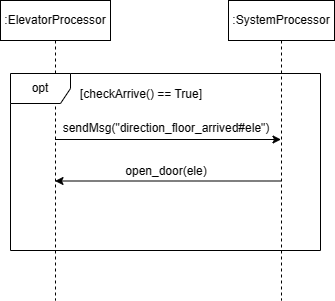

The diagram above was exported from draw.io. Its source (the exported page's mxGraphModel, read from the mxfile embedded in the PNG):
<mxGraphModel dx="879" dy="480" grid="1" gridSize="10" guides="1" tooltips="1" connect="1" arrows="1" fold="1" page="1" pageScale="1" pageWidth="827" pageHeight="1169" math="0" shadow="0">
  <root>
    <mxCell id="0" />
    <mxCell id="1" parent="0" />
    <mxCell id="2Br3dd1gwME5nXpdxnbQ-1" value=":ElevatorProcessor" style="shape=umlLifeline;perimeter=lifelinePerimeter;whiteSpace=wrap;html=1;container=1;dropTarget=0;collapsible=0;recursiveResize=0;outlineConnect=0;portConstraint=eastwest;newEdgeStyle={&quot;curved&quot;:0,&quot;rounded&quot;:0};" vertex="1" parent="1">
      <mxGeometry x="120" y="160" width="110" height="300" as="geometry" />
    </mxCell>
    <mxCell id="2Br3dd1gwME5nXpdxnbQ-2" value=":SystemProcessor" style="shape=umlLifeline;perimeter=lifelinePerimeter;whiteSpace=wrap;html=1;container=1;dropTarget=0;collapsible=0;recursiveResize=0;outlineConnect=0;portConstraint=eastwest;newEdgeStyle={&quot;curved&quot;:0,&quot;rounded&quot;:0};" vertex="1" parent="1">
      <mxGeometry x="348" y="160" width="106" height="300" as="geometry" />
    </mxCell>
    <mxCell id="d2epLcJ01lV47MAH5pnb-5" value="[checkArrive() == True]" style="text;strokeColor=none;align=center;fillColor=none;html=1;verticalAlign=middle;whiteSpace=wrap;rounded=0;" vertex="1" parent="1">
      <mxGeometry x="186" y="239" width="150" height="30" as="geometry" />
    </mxCell>
    <mxCell id="d2epLcJ01lV47MAH5pnb-7" value="" style="endArrow=classic;html=1;rounded=0;" edge="1" parent="1">
      <mxGeometry width="50" height="50" relative="1" as="geometry">
        <mxPoint x="174.5" y="299" as="sourcePoint" />
        <mxPoint x="400.5" y="299" as="targetPoint" />
      </mxGeometry>
    </mxCell>
    <mxCell id="d2epLcJ01lV47MAH5pnb-8" value="sendMsg(&quot;direction_floor_arrived#ele&quot;)" style="text;strokeColor=none;align=center;fillColor=none;html=1;verticalAlign=middle;whiteSpace=wrap;rounded=0;" vertex="1" parent="1">
      <mxGeometry x="256" y="273" width="60" height="30" as="geometry" />
    </mxCell>
    <mxCell id="QAXIb9bWjgYIrIADcMQn-1" value="opt" style="shape=umlFrame;whiteSpace=wrap;html=1;pointerEvents=0;" vertex="1" parent="1">
      <mxGeometry x="130" y="233" width="310" height="177" as="geometry" />
    </mxCell>
    <mxCell id="QAXIb9bWjgYIrIADcMQn-5" value="" style="endArrow=classic;html=1;rounded=0;exitX=1;exitY=0.75;exitDx=0;exitDy=0;" edge="1" parent="1">
      <mxGeometry width="50" height="50" relative="1" as="geometry">
        <mxPoint x="400" y="340.5" as="sourcePoint" />
        <mxPoint x="174.5" y="340.5" as="targetPoint" />
      </mxGeometry>
    </mxCell>
    <mxCell id="QAXIb9bWjgYIrIADcMQn-6" value="open_door(ele)" style="text;strokeColor=none;align=center;fillColor=none;html=1;verticalAlign=middle;whiteSpace=wrap;rounded=0;" vertex="1" parent="1">
      <mxGeometry x="256" y="316" width="60" height="30" as="geometry" />
    </mxCell>
  </root>
</mxGraphModel>